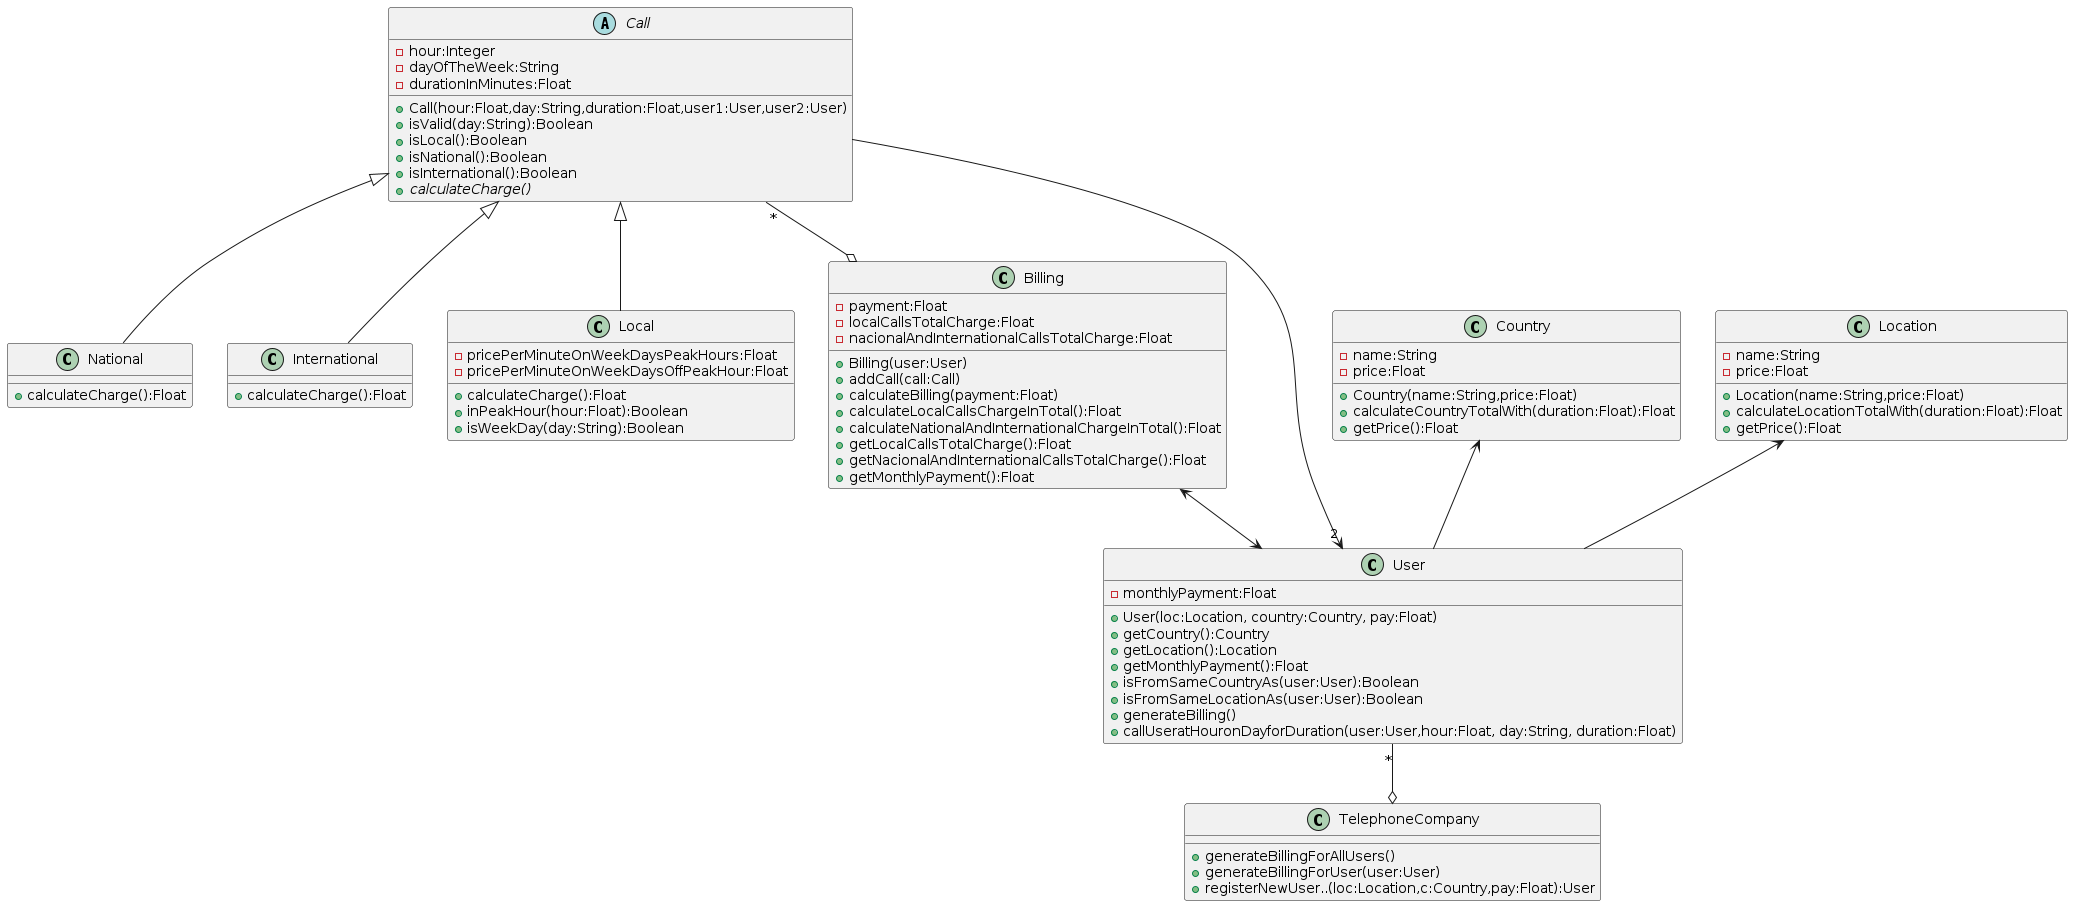

The diagram above was rendered by PlantUML. Its source (embedded in the PNG):
@startuml
Call <|-- National
Call <|-- International
Call <|-- Local
Call "*"--o Billing
User "2"<-- Call
User "*"--o TelephoneCompany
Billing <--> User
Country <-- User
Location <-- User




abstract class Call {
-hour:Integer
-dayOfTheWeek:String
-durationInMinutes:Float
+Call(hour:Float,day:String,duration:Float,user1:User,user2:User)
+isValid(day:String):Boolean
+isLocal():Boolean
+isNational():Boolean
+isInternational():Boolean
+{abstract} calculateCharge()
}

class International{
    +calculateCharge():Float
}

class National{
    +calculateCharge():Float
}

class Local{
    -pricePerMinuteOnWeekDaysPeakHours:Float
    -pricePerMinuteOnWeekDaysOffPeakHour:Float
    +calculateCharge():Float
    +inPeakHour(hour:Float):Boolean
    +isWeekDay(day:String):Boolean
}

class User {
    -monthlyPayment:Float
    +User(loc:Location, country:Country, pay:Float)
    +getCountry():Country
    +getLocation():Location
    +getMonthlyPayment():Float
    +isFromSameCountryAs(user:User):Boolean
    +isFromSameLocationAs(user:User):Boolean
    +generateBilling()
    +callUseratHouronDayforDuration(user:User,hour:Float, day:String, duration:Float)
}

class TelephoneCompany {
    +generateBillingForAllUsers()
    +generateBillingForUser(user:User)
    +registerNewUser..(loc:Location,c:Country,pay:Float):User
}

class Billing{
-payment:Float 
-localCallsTotalCharge:Float
-nacionalAndInternationalCallsTotalCharge:Float
+Billing(user:User)
+addCall(call:Call)
+calculateBilling(payment:Float)
+calculateLocalCallsChargeInTotal():Float
+calculateNationalAndInternationalChargeInTotal():Float
+getLocalCallsTotalCharge():Float
+getNacionalAndInternationalCallsTotalCharge():Float
+getMonthlyPayment():Float
}

class Country{
    -name:String
    -price:Float
    +Country(name:String,price:Float)
    +calculateCountryTotalWith(duration:Float):Float
    +getPrice():Float
    
}

class Location{
    -name:String
    -price:Float
    +Location(name:String,price:Float)
    +calculateLocationTotalWith(duration:Float):Float
    +getPrice():Float
}
@enduml